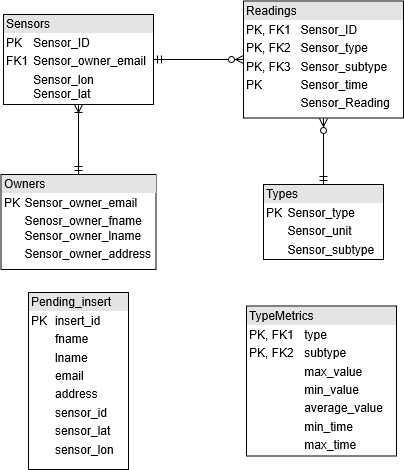

The diagram above was exported from draw.io. Its source (the exported page's mxGraphModel, read from the mxfile embedded in the PNG):
<mxGraphModel grid="1" shadow="0" math="0" background="#ffffff" pageHeight="1169" pageWidth="826" pageScale="1" page="1" fold="1" arrows="1" connect="1" tooltips="1" guides="1" gridSize="10" dy="588" dx="1010">
  <root>
    <mxCell id="0" />
    <mxCell id="1" parent="0" />
    <mxCell id="i65QOKR-IifaUzy_VnXe-124" style="edgeStyle=orthogonalEdgeStyle;rounded=0;html=1;exitX=1;exitY=0.5;exitDx=0;exitDy=0;entryX=0;entryY=0.5;entryDx=0;entryDy=0;jettySize=auto;orthogonalLoop=1;startArrow=ERmandOne;startFill=0;endArrow=ERzeroToMany;endFill=1;" target="i65QOKR-IifaUzy_VnXe-117" parent="1" edge="1" source="i65QOKR-IifaUzy_VnXe-116">
      <mxGeometry as="geometry" relative="1" />
    </mxCell>
    <mxCell id="i65QOKR-IifaUzy_VnXe-116" value="&lt;div style=&quot;box-sizing: border-box ; width: 100% ; background: #e4e4e4 ; padding: 2px&quot;&gt;Sensors&lt;/div&gt;&lt;table style=&quot;width: 100% ; font-size: 1em&quot; cellpadding=&quot;2&quot; cellspacing=&quot;0&quot;&gt;&lt;tbody&gt;&lt;tr&gt;&lt;td&gt;PK&lt;/td&gt;&lt;td&gt;Sensor_ID&lt;/td&gt;&lt;/tr&gt;&lt;tr&gt;&lt;td&gt;FK1&lt;/td&gt;&lt;td&gt;Sensor_owner_email&lt;/td&gt;&lt;/tr&gt;&lt;tr&gt;&lt;td&gt;&lt;/td&gt;&lt;td&gt;Sensor_lon&lt;br&gt;Sensor_lat&lt;/td&gt;&lt;/tr&gt;&lt;/tbody&gt;&lt;/table&gt;" style="verticalAlign=top;align=left;overflow=fill;html=1;" parent="1" vertex="1">
      <mxGeometry as="geometry" height="90" width="150" y="40" x="95" />
    </mxCell>
    <mxCell id="i65QOKR-IifaUzy_VnXe-125" style="edgeStyle=orthogonalEdgeStyle;rounded=0;html=1;exitX=0.5;exitY=1;exitDx=0;exitDy=0;entryX=0.5;entryY=0;entryDx=0;entryDy=0;jettySize=auto;orthogonalLoop=1;startArrow=ERzeroToMany;startFill=1;endArrow=ERmandOne;endFill=0;strokeWidth=1;" target="i65QOKR-IifaUzy_VnXe-119" parent="1" edge="1" source="i65QOKR-IifaUzy_VnXe-117">
      <mxGeometry as="geometry" relative="1" />
    </mxCell>
    <mxCell id="i65QOKR-IifaUzy_VnXe-117" value="&lt;div style=&quot;box-sizing: border-box ; width: 100% ; background: #e4e4e4 ; padding: 2px&quot;&gt;Readings&lt;/div&gt;&lt;table style=&quot;width: 100% ; font-size: 1em&quot; cellpadding=&quot;2&quot; cellspacing=&quot;0&quot;&gt;&lt;tbody&gt;&lt;tr&gt;&lt;td&gt;PK, FK1&lt;/td&gt;&lt;td&gt;Sensor_ID&lt;br&gt;&lt;/td&gt;&lt;/tr&gt;&lt;tr&gt;&lt;td&gt;PK, FK2&lt;/td&gt;&lt;td&gt;Sensor_type&lt;/td&gt;&lt;/tr&gt;&lt;tr&gt;&lt;td&gt;PK, FK3&lt;/td&gt;&lt;td&gt;Sensor_subtype&lt;/td&gt;&lt;/tr&gt;&lt;tr&gt;&lt;td&gt;PK&lt;/td&gt;&lt;td&gt;Sensor_time&lt;/td&gt;&lt;/tr&gt;&lt;tr&gt;&lt;td&gt;&lt;br&gt;&lt;/td&gt;&lt;td&gt;Sensor_Reading&lt;/td&gt;&lt;/tr&gt;&lt;/tbody&gt;&lt;/table&gt;" style="verticalAlign=top;align=left;overflow=fill;html=1;" parent="1" vertex="1">
      <mxGeometry as="geometry" height="117" width="160" y="26.5" x="335" />
    </mxCell>
    <mxCell id="i65QOKR-IifaUzy_VnXe-119" value="&lt;div style=&quot;box-sizing: border-box ; width: 100% ; background: #e4e4e4 ; padding: 2px&quot;&gt;Types&lt;/div&gt;&lt;table style=&quot;width: 100% ; font-size: 1em&quot; cellpadding=&quot;2&quot; cellspacing=&quot;0&quot;&gt;&lt;tbody&gt;&lt;tr&gt;&lt;td&gt;PK&lt;/td&gt;&lt;td&gt;Sensor_type&lt;/td&gt;&lt;/tr&gt;&lt;tr&gt;&lt;td&gt;&lt;br&gt;&lt;/td&gt;&lt;td&gt;Sensor_unit&lt;br&gt;&lt;/td&gt;&lt;/tr&gt;&lt;tr&gt;&lt;td&gt;&lt;/td&gt;&lt;td&gt;Sensor_subtype&lt;/td&gt;&lt;/tr&gt;&lt;/tbody&gt;&lt;/table&gt;" style="verticalAlign=top;align=left;overflow=fill;html=1;" parent="1" vertex="1">
      <mxGeometry as="geometry" height="75" width="120" y="210" x="355" />
    </mxCell>
    <mxCell id="i65QOKR-IifaUzy_VnXe-123" style="edgeStyle=orthogonalEdgeStyle;rounded=0;html=1;exitX=0.5;exitY=0;exitDx=0;exitDy=0;entryX=0.5;entryY=1;entryDx=0;entryDy=0;jettySize=auto;orthogonalLoop=1;startArrow=ERmandOne;startFill=0;endArrow=ERoneToMany;endFill=0;" target="i65QOKR-IifaUzy_VnXe-116" parent="1" edge="1" source="i65QOKR-IifaUzy_VnXe-120">
      <mxGeometry as="geometry" relative="1" />
    </mxCell>
    <mxCell id="i65QOKR-IifaUzy_VnXe-120" value="&lt;div style=&quot;box-sizing: border-box ; width: 100% ; background: #e4e4e4 ; padding: 2px&quot;&gt;Owners&lt;/div&gt;&lt;table style=&quot;width: 100% ; font-size: 1em&quot; cellpadding=&quot;2&quot; cellspacing=&quot;0&quot;&gt;&lt;tbody&gt;&lt;tr&gt;&lt;td&gt;PK&lt;/td&gt;&lt;td&gt;Sensor_owner_email&lt;/td&gt;&lt;/tr&gt;&lt;tr&gt;&lt;td&gt;&lt;br&gt;&lt;/td&gt;&lt;td&gt;Senosr_owner_fname&lt;br&gt;Sensor_owner_lname&lt;/td&gt;&lt;/tr&gt;&lt;tr&gt;&lt;td&gt;&lt;/td&gt;&lt;td&gt;Sensor_owner_address&lt;/td&gt;&lt;/tr&gt;&lt;/tbody&gt;&lt;/table&gt;" style="verticalAlign=top;align=left;overflow=fill;html=1;" parent="1" vertex="1">
      <mxGeometry as="geometry" height="95" width="155" y="200" x="92.5" />
    </mxCell>
    <mxCell id="fThQudLv42ad5Sv-xgfe-2" value="&lt;div style=&quot;box-sizing: border-box ; width: 100% ; background: #e4e4e4 ; padding: 2px&quot;&gt;Pending_insert&lt;/div&gt;&lt;table style=&quot;width: 100% ; font-size: 1em&quot; cellspacing=&quot;0&quot; cellpadding=&quot;2&quot;&gt;&lt;tbody&gt;&lt;tr&gt;&lt;td&gt;PK&lt;/td&gt;&lt;td&gt;insert_id&lt;/td&gt;&lt;/tr&gt;&lt;tr&gt;&lt;td&gt;&lt;br&gt;&lt;/td&gt;&lt;td&gt;fname&lt;/td&gt;&lt;/tr&gt;&lt;tr&gt;&lt;td&gt;&lt;br&gt;&lt;/td&gt;&lt;td&gt;lname&lt;/td&gt;&lt;/tr&gt;&lt;tr&gt;&lt;td&gt;&lt;br&gt;&lt;/td&gt;&lt;td&gt;email&lt;/td&gt;&lt;/tr&gt;&lt;tr&gt;&lt;td&gt;&lt;br&gt;&lt;/td&gt;&lt;td&gt;&lt;div&gt;address&lt;br&gt;&lt;/div&gt;&lt;/td&gt;&lt;/tr&gt;&lt;tr&gt;&lt;td&gt;&lt;br&gt;&lt;/td&gt;&lt;td&gt;sensor_id&lt;/td&gt;&lt;/tr&gt;&lt;tr&gt;&lt;td&gt;&lt;br&gt;&lt;/td&gt;&lt;td&gt;sensor_lat&lt;/td&gt;&lt;/tr&gt;&lt;tr&gt;&lt;td&gt;&lt;br&gt;&lt;/td&gt;&lt;td&gt;sensor_lon&lt;/td&gt;&lt;/tr&gt;&lt;/tbody&gt;&lt;/table&gt;" style="verticalAlign=top;align=left;overflow=fill;html=1;" parent="1" vertex="1">
      <mxGeometry as="geometry" height="177" width="100" y="318" x="120" />
    </mxCell>
    <mxCell id="fThQudLv42ad5Sv-xgfe-3" value="&lt;div style=&quot;box-sizing: border-box ; width: 100% ; background: #e4e4e4 ; padding: 2px&quot;&gt;TypeMetrics&lt;/div&gt;&lt;table style=&quot;width: 100% ; font-size: 1em&quot; cellpadding=&quot;2&quot; cellspacing=&quot;0&quot;&gt;&lt;tbody&gt;&lt;tr&gt;&lt;td&gt;PK, FK1&lt;/td&gt;&lt;td&gt;type&lt;br&gt;&lt;/td&gt;&lt;/tr&gt;&lt;tr&gt;&lt;td&gt;PK, FK2&lt;/td&gt;&lt;td&gt;subtype&lt;/td&gt;&lt;/tr&gt;&lt;tr&gt;&lt;td&gt;&lt;/td&gt;&lt;td&gt;max_value&lt;/td&gt;&lt;/tr&gt;&lt;tr&gt;&lt;td&gt;&lt;br&gt;&lt;/td&gt;&lt;td&gt;min_value&lt;/td&gt;&lt;/tr&gt;&lt;tr&gt;&lt;td&gt;&lt;br&gt;&lt;/td&gt;&lt;td&gt;average_value&lt;br&gt;&lt;/td&gt;&lt;/tr&gt;&lt;tr&gt;&lt;td&gt;&lt;br&gt;&lt;/td&gt;&lt;td&gt;min_time&lt;br&gt;&lt;/td&gt;&lt;/tr&gt;&lt;tr&gt;&lt;td&gt;&lt;br&gt;&lt;/td&gt;&lt;td&gt;max_time&lt;/td&gt;&lt;/tr&gt;&lt;/tbody&gt;&lt;/table&gt;" style="verticalAlign=top;align=left;overflow=fill;html=1;" parent="1" vertex="1">
      <mxGeometry as="geometry" height="150" width="150" y="331.5" x="338" />
    </mxCell>
  </root>
</mxGraphModel>